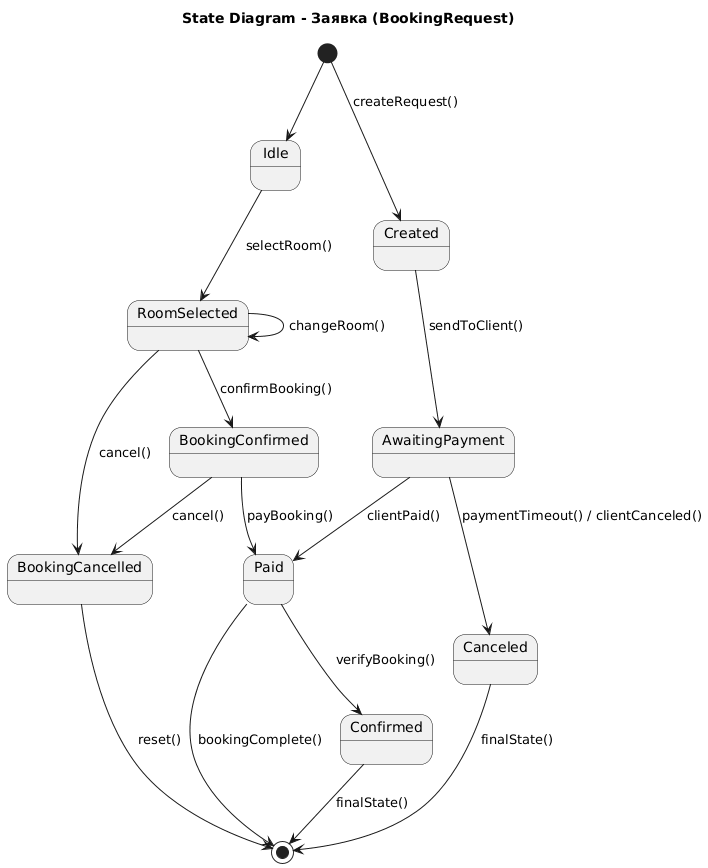

The diagram above was rendered by PlantUML. Its source (embedded in the PNG):
@startuml
title State Diagram - Бронирование номера в гостинице

[*] --> Idle

Idle --> RoomSelected : selectRoom()
RoomSelected --> BookingConfirmed : confirmBooking()
RoomSelected --> BookingCancelled : cancel()
RoomSelected --> RoomSelected : changeRoom()

BookingConfirmed --> Paid : payBooking()
BookingConfirmed --> BookingCancelled : cancel()

Paid --> [*] : bookingComplete()
BookingCancelled --> [*] : reset()




title State Diagram - Заявка (BookingRequest)

[*] --> Created : createRequest()
Created --> AwaitingPayment : sendToClient()

AwaitingPayment --> Paid : clientPaid()
AwaitingPayment --> Canceled : paymentTimeout() / clientCanceled()

Paid --> Confirmed : verifyBooking()
Canceled --> [*] : finalState()
Confirmed --> [*] : finalState()
@enduml